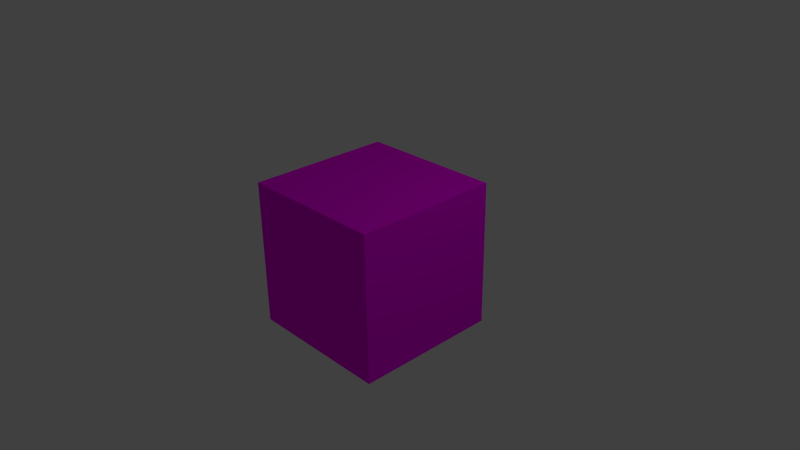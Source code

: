 # Source: imgcube_1.blend  (saved by Blender 2.74.0; exported with 4.5.12 LTS)
import bpy
from mathutils import Matrix  # noqa: F401  (used for matrix-valued properties, if any)

bpy.ops.wm.read_factory_settings(use_empty=True)
scene = bpy.context.scene
scene.name = 'Scene'

# ---- collections
col_collection_1 = bpy.data.collections.new('Collection 1'); scene.collection.children.link(col_collection_1)

# ---- images (referenced by path relative to the original .blend; pixels are not part of the script)
import os
ASSET_DIR = os.environ.get("B2B_ASSET_DIR", "")  # directory of the original .blend (textures are referenced by path, not embedded)
HERE = os.path.dirname(os.path.abspath(__file__))  # packed textures are extracted next to this script under _unpacked/

def load_image(name, relpath, width, height, colorspace="sRGB"):
    """Load a texture the original file referenced (path relative to the .blend, or extracted next to this script)."""
    p = next((c for c in (os.path.join(HERE, relpath), os.path.join(ASSET_DIR, relpath)) if relpath and os.path.exists(c)), "")
    if p:
        img = bpy.data.images.load(p, check_existing=True)
        img.name = name
    else:  # same state as the original file: an image datablock whose file is absent (Cycles renders it pink)
        img = bpy.data.images.new(name, width, height)
        img.source = "FILE"
        img.filepath = "//" + (relpath or name)
    img.colorspace_settings.name = colorspace
    return img
img_clmhao8_jpg = load_image('CLmHaO8.jpg', 'CLmHaO8.jpg', 1024, 1024, 'sRGB')

# ---- materials (node trees are filled in below, after node groups)
mat_material = bpy.data.materials.new('Material')
mat_material.alpha_threshold = 0.0
mat_material.roughness = 0.5
mat_material.line_color = (0.0, 0.0, 0.0, 1.0)
mat_texturematerial = bpy.data.materials.new('textureMaterial')
mat_texturematerial.alpha_threshold = 0.0
mat_texturematerial.roughness = 0.5

# ---- material node trees
mat_texturematerial.use_nodes = True; mat_texturematerial.node_tree.nodes.clear()
_N = mat_texturematerial.node_tree.nodes; _L = mat_texturematerial.node_tree.links
n0 = _N.new('ShaderNodeOutputMaterial'); n0.name = 'Material Output'; n0.location = (300, 300)
n1 = _N.new('ShaderNodeBsdfDiffuse'); n1.name = 'Diffuse BSDF'; n1.location = (10, 300)
n2 = _N.new('ShaderNodeTexImage'); n2.name = 'Image Texture'; n2.location = (-180, 300)
n2.width = 140
n2.image = img_clmhao8_jpg
_L.new(n1.outputs[0], n0.inputs[0])
_L.new(n2.outputs[0], n1.inputs[0])
n0.is_active_output = True

# ---- world
world_world = bpy.data.worlds.new('World'); scene.world = world_world
world_world.color = (0.05088, 0.05088, 0.05088)
world_world.use_sun_shadow = False
world_world.sun_shadow_jitter_overblur = 0.0
world_world.cycles.sampling_method = 'MANUAL'
world_world.cycles.sample_map_resolution = 256

# ---- cameras
cam_camera = bpy.data.cameras.new('Camera')
cam_camera.clip_end = 100.0
cam_camera.lens = 35.0
cam_camera.sensor_width = 32.0
cam_camera.sensor_height = 18.0
cam_camera.ortho_scale = 7.314
cam_camera.dof.focus_distance = 0.0

# ---- lights
light_lamp = bpy.data.lights.new('Lamp', 'POINT')
light_lamp.transmission_factor = 0.0
light_lamp.cutoff_distance = 30.0
light_lamp.energy = 100.0
light_lamp.shadow_buffer_clip_start = 1.001
light_lamp.shadow_soft_size = 0.1
light_lamp.shadow_maximum_resolution = 0.006
light_lamp.use_absolute_resolution = True
light_lamp.cycles.use_multiple_importance_sampling = False

# ---- meshes
me_cube = bpy.data.meshes.new('Cube')
me_cube.from_pydata([(1.0, 1.0, -1.0), (1.0, -1.0, -1.0), (-1.0, -1.0, -1.0), (-1.0, 1.0, -1.0), (1.0, 1.0, 1.0), (1.0, -1.0, 1.0), (-1.0, -1.0, 1.0), (-1.0, 1.0, 1.0)], [], [(0, 1, 2, 3), (4, 7, 6, 5), (0, 4, 5, 1), (1, 5, 6, 2), (2, 6, 7, 3), (4, 0, 3, 7)])
me_cube.polygons.foreach_set('material_index', [1, 1, 1, 1, 1, 1])
_uv = me_cube.uv_layers.new(name='UVMap')
_uv.uv.foreach_set('vector', [1.325e-08, 0.6667, 0.2222, 0.6667, 0.2222, 1.0, 0.0, 1.0, 0.4445, 0.3333, 0.4445, 0.6667, 0.2222, 0.6667, 0.2222, 0.3333, 0.4445, 0.3333, 0.2222, 0.3333, 0.2222, 0.0, 0.4445, 1.987e-08, 1.987e-08, 0.3333, 0.0, 1.291e-07, 0.2222, 0.0, 0.2222, 0.3333, 0.6667, 0.3333, 0.4445, 0.3333, 0.4445, 8.941e-08, 0.6667, 0.0, 0.0, 0.3333, 0.2222, 0.3333, 0.2222, 0.6667, 1.987e-08, 0.6667])
me_cube.materials.append(mat_material)
me_cube.materials.append(mat_texturematerial)
me_cube.use_remesh_preserve_volume = False
me_cube.use_remesh_preserve_attributes = False
me_cube.use_mirror_vertex_groups = False
me_cube.update()

# ---- objects
ob_cube = bpy.data.objects.new('Cube', me_cube)
ob_lamp = bpy.data.objects.new('Lamp', light_lamp)
ob_camera = bpy.data.objects.new('Camera', cam_camera)

# ---- transforms, parenting, visibility, modifiers, constraints
ob_cube.location = (0.0, 0.0, 0.0)
ob_cube.lock_rotations_4d = False
ob_cube.empty_display_type = 'ARROWS'
ob_cube.lineart.crease_threshold = 0.0
ob_lamp.location = (4.076, 1.005, 5.904)
ob_lamp.rotation_euler = (0.6503, 0.05522, 1.866)
ob_lamp.lock_rotations_4d = False
ob_lamp.empty_display_type = 'ARROWS'
ob_lamp.color = (0.0, 0.0, 0.0, 0.0)
ob_lamp.lineart.crease_threshold = 0.0
ob_camera.location = (7.481, -6.508, 5.344)
ob_camera.rotation_euler = (1.109, 0.01082, 0.8149)
ob_camera.lock_rotations_4d = False
ob_camera.empty_display_type = 'ARROWS'
ob_camera.color = (0.0, 0.0, 0.0, 0.0)
ob_camera.display_type = 'WIRE'
ob_camera.lineart.crease_threshold = 0.0

# ---- collection membership
col_collection_1.objects.link(ob_cube)
col_collection_1.objects.link(ob_lamp)
col_collection_1.objects.link(ob_camera)

# ---- scene / render settings (as saved in the file)
scene.camera = ob_camera
scene.frame_start = 1; scene.frame_end = 250; scene.frame_set(1)
scene.render.engine = 'CYCLES'
scene.render.resolution_percentage = 50
scene.render.dither_intensity = 0.0
scene.cycles.use_denoising = False
scene.cycles.samples = 10
scene.cycles.sampling_pattern = 'TABULATED_SOBOL'
scene.cycles.light_sampling_threshold = 0.0
scene.cycles.use_adaptive_sampling = False
scene.cycles.use_light_tree = False
scene.cycles.blur_glossy = 0.0
scene.cycles.pixel_filter_type = 'GAUSSIAN'
scene.cycles.sample_clamp_indirect = 0.0
scene.view_settings.view_transform = 'Standard'
bpy.context.view_layer.update()

